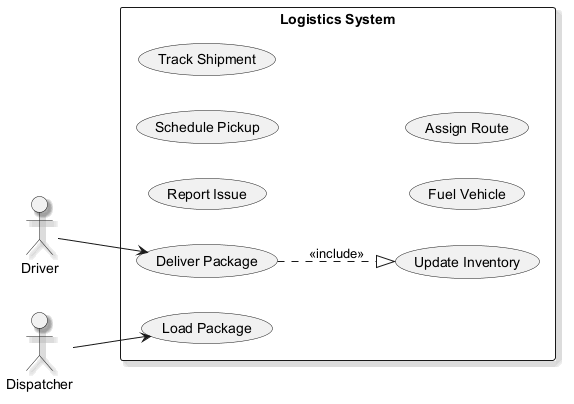

The diagram above was rendered by PlantUML. Its source (embedded in the PNG):
@startuml
skinparam backgroundColor #FFFFFF
skinparam classBackgroundColor #F3E5F5
skinparam classBorderColor #6A1B9A
skinparam shadowing true
left to right direction
actor "Driver" as D
actor "Dispatcher" as D1
rectangle "Logistics System" {
  usecase "Report Issue" as UC_ReportIssue
  usecase "Schedule Pickup" as UC_SchedulePickup
  usecase "Track Shipment" as UC_TrackShipment
  usecase "Fuel Vehicle" as UC_FuelVehicle
  usecase "Update Inventory" as UC_UpdateInventory
  usecase "Assign Route" as UC_AssignRoute
  usecase "Load Package" as UC_LoadPackage
  usecase "Deliver Package" as UC_DeliverPackage
}
D --> UC_DeliverPackage
D1 --> UC_LoadPackage
UC_DeliverPackage ..|> UC_UpdateInventory : <<include>>
@enduml